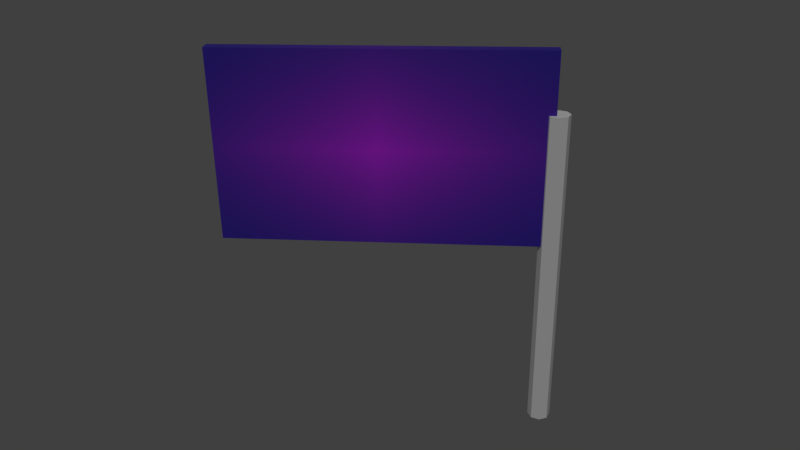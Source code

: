 # Source: Autobahnschild.blend  (saved by Blender 2.79.0; exported with 4.5.12 LTS)
import bpy
from mathutils import Matrix  # noqa: F401  (used for matrix-valued properties, if any)

bpy.ops.wm.read_factory_settings(use_empty=True)
scene = bpy.context.scene
scene.name = 'Scene'

# ---- collections
col_collection_1 = bpy.data.collections.new('Collection 1'); scene.collection.children.link(col_collection_1)

# ---- images (referenced by path relative to the original .blend; pixels are not part of the script)
import os
ASSET_DIR = os.environ.get("B2B_ASSET_DIR", "")  # directory of the original .blend (textures are referenced by path, not embedded)
HERE = os.path.dirname(os.path.abspath(__file__))  # packed textures are extracted next to this script under _unpacked/

def load_image(name, relpath, width, height, colorspace="sRGB"):
    """Load a texture the original file referenced (path relative to the .blend, or extracted next to this script)."""
    p = next((c for c in (os.path.join(HERE, relpath), os.path.join(ASSET_DIR, relpath)) if relpath and os.path.exists(c)), "")
    if p:
        img = bpy.data.images.load(p, check_existing=True)
        img.name = name
    else:  # same state as the original file: an image datablock whose file is absent (Cycles renders it pink)
        img = bpy.data.images.new(name, width, height)
        img.source = "FILE"
        img.filepath = "//" + (relpath or name)
    img.colorspace_settings.name = colorspace
    return img
img_autobahnschildtextur_png = load_image('AutobahnschildTextur.png', 'AutobahnschildTextur.png', 1024, 1024, 'sRGB')

# ---- materials (node trees are filled in below, after node groups)
mat_bluematerial = bpy.data.materials.new('blueMaterial')
mat_bluematerial.alpha_threshold = 0.0
mat_bluematerial.preview_render_type = 'CUBE'
mat_bluematerial.diffuse_color = (0.1423, 0.1812, 0.8, 1.0)
mat_bluematerial.roughness = 0.5
mat_material = bpy.data.materials.new('Material')
mat_material.alpha_threshold = 0.0
mat_material.roughness = 0.5

# ---- material node trees
mat_bluematerial.use_nodes = True; mat_bluematerial.node_tree.nodes.clear()
_N = mat_bluematerial.node_tree.nodes; _L = mat_bluematerial.node_tree.links
n0 = _N.new('ShaderNodeOutputMaterial'); n0.name = 'Material Output'; n0.location = (474, 304)
n1 = _N.new('ShaderNodeBsdfPrincipled'); n1.name = 'Principled BSDF'; n1.location = (210, 505)
n1.width = 150
n1.subsurface_method = 'BURLEY'
n1.inputs[3].default_value = 1.45
n1.inputs[9].default_value = (1.0, 1.0, 1.0)
n2 = _N.new('ShaderNodeTexImage'); n2.name = 'Image Texture'; n2.location = (-198, 359)
n2.width = 140
n2.image = img_autobahnschildtextur_png
n2.extension = 'CLIP'
n3 = _N.new('ShaderNodeMix'); n3.name = 'Mix'; n3.location = (22, 496)
n3.data_type = 'RGBA'
n4 = _N.new('ShaderNodeRGB'); n4.name = 'RGB'; n4.location = (-195, 582)
n4.outputs[0].default_value = (0.02247, 0.02747, 0.6383, 1.0)
_L.new(n2.outputs[0], n3.inputs[7])
_L.new(n4.outputs[0], n3.inputs[6])
_L.new(n3.outputs[2], n1.inputs[0])
_L.new(n1.outputs[0], n0.inputs[0])
n0.is_active_output = True
mat_material.use_nodes = True; mat_material.node_tree.nodes.clear()
_N = mat_material.node_tree.nodes; _L = mat_material.node_tree.links
n0 = _N.new('ShaderNodeOutputMaterial'); n0.name = 'Material Output'; n0.location = (300, 300)
n1 = _N.new('ShaderNodeBsdfDiffuse'); n1.name = 'Diffuse BSDF'; n1.location = (10, 300)
_L.new(n1.outputs[0], n0.inputs[0])
n0.is_active_output = True

# ---- world
world_world = bpy.data.worlds.new('World'); scene.world = world_world
world_world.color = (0.05088, 0.05088, 0.05088)
world_world.use_sun_shadow = False
world_world.sun_shadow_jitter_overblur = 0.0
world_world.cycles.sampling_method = 'MANUAL'

# ---- cameras
cam_camera = bpy.data.cameras.new('Camera')
cam_camera.clip_end = 100.0
cam_camera.lens = 35.0
cam_camera.sensor_width = 32.0
cam_camera.sensor_height = 18.0
cam_camera.ortho_scale = 7.314
cam_camera.dof.focus_distance = 0.0

# ---- lights
light_lamp = bpy.data.lights.new('Lamp', 'SUN')
light_lamp.transmission_factor = 0.0
light_lamp.cutoff_distance = 30.0
light_lamp.angle = 0.1993
light_lamp.energy = 1.0
light_lamp.shadow_buffer_clip_start = 1.001
light_lamp.shadow_soft_size = 0.1
light_lamp.shadow_cascade_max_distance = 1000.0

# ---- meshes
me_plane = bpy.data.meshes.new('Plane')
me_plane.from_pydata([(0.0, -1.0, 5.075), (0.0, -1.0, 2.0), (0.0, 4.141, 5.075), (0.0, 4.141, 2.0), (-0.09842, -0.8443, -1.234), (-0.09842, -0.8443, 4.116), (0.0337, -0.8991, -1.234), (0.0337, -0.8991, 4.116), (0.08843, -1.031, -1.234), (0.08843, -1.031, 4.116), (0.0337, -1.163, -1.234), (0.0337, -1.163, 4.116), (-0.09842, -1.218, -1.234), (-0.09842, -1.218, 4.116), (-0.2305, -1.163, -1.234), (-0.2305, -1.163, 4.116), (-0.2853, -1.031, -1.234), (-0.2853, -1.031, 4.116), (-0.2305, -0.8991, -1.234), (-0.2305, -0.8991, 4.116)], [], [(0, 1, 3, 2), (4, 5, 7, 6), (6, 7, 9, 8), (8, 9, 11, 10), (10, 11, 13, 12), (12, 13, 15, 14), (14, 15, 17, 16), (7, 5, 19, 17, 15, 13, 11, 9), (16, 17, 19, 18), (18, 19, 5, 4), (4, 6, 8, 10, 12, 14, 16, 18)])
me_plane.polygons.foreach_set('material_index', [0, 1, 1, 1, 1, 1, 1, 1, 1, 1, 1])
_uv = me_plane.uv_layers.new(name='UVMap')
_uv.uv.foreach_set('vector', [1.066, 1.059, 1.066, -0.053, -0.04325, -0.053, -0.04325, 1.059, 1.0, 0.0, 1.0, 0.0, 1.0, 0.0, 1.0, 0.0, 1.0, 0.0, 1.0, 0.0, 1.0, 0.0, 1.0, 0.0, 1.0, 0.0, 1.0, 0.0, 1.0, 0.0, 1.0, 0.0, 1.0, 0.0, 1.0, 0.0, 1.0, 0.0, 1.0, 0.0, 1.0, 0.0, 1.0, 0.0, 1.0, 0.0, 1.0, 0.0, 1.0, 0.0, 1.0, 0.0, 1.0, 0.0, 1.0, 0.0, 1.0, 0.0, 1.0, 0.0, 1.0, 0.0, 1.0, 0.0, 1.0, 0.0, 1.0, 0.0, 1.0, 0.0, 1.0, 0.0, 1.0, 0.0, 1.0, 0.0, 1.0, 0.0, 1.0, 0.0, 1.0, 0.0, 1.0, 0.0, 1.0, 0.0, 1.0, 0.0, 1.0, 0.0, 1.0, 0.0, 1.0, 0.0, 1.0, 0.0, 1.0, 0.0, 1.0, 0.0, 1.0, 0.0, 1.0, 0.0])
me_plane.materials.append(mat_bluematerial)
me_plane.materials.append(mat_material)
me_plane.use_remesh_preserve_volume = False
me_plane.use_remesh_preserve_attributes = False
me_plane.use_mirror_vertex_groups = False
me_plane.update()

# ---- objects
ob_highwaysign_empty = bpy.data.objects.new('HighwaySign_Empty', None)
ob_highwaysign = bpy.data.objects.new('HighwaySign', me_plane)
ob_lamp = bpy.data.objects.new('Lamp', light_lamp)
ob_camera = bpy.data.objects.new('Camera', cam_camera)

# ---- transforms, parenting, visibility, modifiers, constraints
ob_highwaysign_empty.location = (0.865, -1.24, -1.721)
ob_highwaysign_empty.scale = (2.693, 2.693, 2.693)
ob_highwaysign_empty.empty_display_type = 'ARROWS'
ob_highwaysign_empty.empty_image_offset = (0.0, 0.0)
ob_highwaysign_empty.lineart.crease_threshold = 0.0
ob_highwaysign.parent = ob_highwaysign_empty
ob_highwaysign.matrix_parent_inverse = Matrix(((0.3713, 0.0, 0.0, -0.3212), (0.0, 0.3713, 0.0, 0.4604), (0.0, 0.0, 0.3713, 0.6391), (0.0, 0.0, 0.0, 1.0)))
ob_highwaysign.location = (1.0, -0.2728, -0.5259)
ob_highwaysign.lineart.crease_threshold = 0.0
_m = ob_highwaysign.modifiers.new('Solidify', 'SOLIDIFY')
_m.thickness = 0.2
_m.nonmanifold_thickness_mode = 'FIXED'
_m.nonmanifold_merge_threshold = 0.0003
ob_lamp.location = (-7.689, 7.3, 13.55)
ob_lamp.rotation_euler = (-0.4194, -0.5277, 0.7214)
ob_lamp.lock_rotations_4d = False
ob_lamp.empty_display_type = 'ARROWS'
ob_lamp.color = (0.0, 0.0, 0.0, 0.0)
ob_lamp.lineart.crease_threshold = 0.0
ob_camera.location = (-11.44, -0.09522, 7.613)
ob_camera.rotation_euler = (1.128, 0.0118, -1.485)
ob_camera.lock_rotations_4d = False
ob_camera.empty_display_type = 'ARROWS'
ob_camera.color = (0.0, 0.0, 0.0, 0.0)
ob_camera.display_type = 'WIRE'
ob_camera.lineart.crease_threshold = 0.0

# ---- collection membership
col_collection_1.objects.link(ob_highwaysign_empty)
col_collection_1.objects.link(ob_highwaysign)
col_collection_1.objects.link(ob_lamp)
col_collection_1.objects.link(ob_camera)

# ---- scene / render settings (as saved in the file)
scene.camera = ob_camera
scene.frame_start = 1; scene.frame_end = 250; scene.frame_set(1)
scene.render.engine = 'CYCLES'
scene.render.resolution_percentage = 50
scene.render.dither_intensity = 0.0
scene.cycles.use_denoising = False
scene.cycles.samples = 128
scene.cycles.sampling_pattern = 'TABULATED_SOBOL'
scene.cycles.use_adaptive_sampling = False
scene.cycles.use_light_tree = False
scene.cycles.blur_glossy = 0.0
scene.cycles.sample_clamp_indirect = 0.0
scene.view_settings.view_transform = 'Standard'
bpy.context.view_layer.update()
